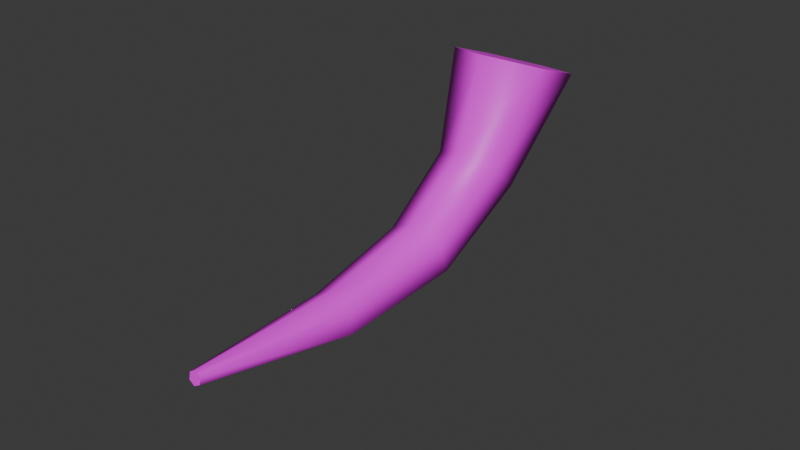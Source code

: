 # Source: multiplayer_horn.blend  (saved by Blender 4.3.34; exported with 4.5.12 LTS)
import bpy
from mathutils import Matrix  # noqa: F401  (used for matrix-valued properties, if any)

bpy.ops.wm.read_factory_settings(use_empty=True)
scene = bpy.context.scene
scene.name = 'Scene'

# ---- collections
col_collection = bpy.data.collections.new('Collection'); scene.collection.children.link(col_collection)

# ---- images (referenced by path relative to the original .blend; pixels are not part of the script)
import os
ASSET_DIR = os.environ.get("B2B_ASSET_DIR", "")  # directory of the original .blend (textures are referenced by path, not embedded)
HERE = os.path.dirname(os.path.abspath(__file__))  # packed textures are extracted next to this script under _unpacked/

def load_image(name, relpath, width, height, colorspace="sRGB"):
    """Load a texture the original file referenced (path relative to the .blend, or extracted next to this script)."""
    p = next((c for c in (os.path.join(HERE, relpath), os.path.join(ASSET_DIR, relpath)) if relpath and os.path.exists(c)), "")
    if p:
        img = bpy.data.images.load(p, check_existing=True)
        img.name = name
    else:  # same state as the original file: an image datablock whose file is absent (Cycles renders it pink)
        img = bpy.data.images.new(name, width, height)
        img.source = "FILE"
        img.filepath = "//" + (relpath or name)
    img.colorspace_settings.name = colorspace
    return img
img_untitled = load_image('Untitled', 'multiplayer_horn.png', 1024, 1024, 'sRGB')

# ---- materials (node trees are filled in below, after node groups)
mat_horn = bpy.data.materials.new('horn')

# ---- material node trees
mat_horn.use_nodes = True; mat_horn.node_tree.nodes.clear()
_N = mat_horn.node_tree.nodes; _L = mat_horn.node_tree.links
n0 = _N.new('ShaderNodeBsdfPrincipled'); n0.name = 'Principled BSDF'; n0.location = (10, 300)
n1 = _N.new('ShaderNodeOutputMaterial'); n1.name = 'Material Output'; n1.location = (300, 300)
n2 = _N.new('ShaderNodeTexImage'); n2.name = 'Image Texture'; n2.location = (-280, 280)
n2.image = img_untitled
n2.interpolation = 'Closest'
_L.new(n0.outputs[0], n1.inputs[0])
_L.new(n2.outputs[0], n0.inputs[0])
n1.is_active_output = True

# ---- world
world_world = bpy.data.worlds.new('World'); scene.world = world_world
world_world.use_nodes = True; world_world.node_tree.nodes.clear()
_N = world_world.node_tree.nodes; _L = world_world.node_tree.links
n0 = _N.new('ShaderNodeOutputWorld'); n0.name = 'World Output'; n0.location = (300, 300)
n1 = _N.new('ShaderNodeBackground'); n1.name = 'Background'; n1.location = (10, 300)
n1.inputs[0].default_value = (0.05088, 0.05088, 0.05088, 1.0)
_L.new(n1.outputs[0], n0.inputs[0])
n0.is_active_output = True
world_world.color = (0.05088, 0.05088, 0.05088)
world_world.sun_shadow_jitter_overblur = 0.0

# ---- meshes
me_b_ziercurve = bpy.data.meshes.new('BézierCurve')
me_b_ziercurve.from_pydata([(-1.086, 0.08563, 0.2097), (-0.9144, -0.08563, 0.2097), (-0.8287, -0.1713, 4.222e-09), (-0.9144, -0.08563, -0.2097), (-1.086, 0.08563, -0.2097), (-1.171, 0.1713, 9.861e-09), (-0.6444, 0.3381, 0.1386), (-0.5883, 0.1883, 0.1386), (-0.5602, 0.1134, 1.804e-08), (-0.5883, 0.1883, -0.1386), (-0.6444, 0.3381, -0.1386), (-0.6725, 0.413, 1.059e-08), (-0.1917, 0.3802, 0.1191), (-0.2049, 0.2434, 0.1191), (-0.2115, 0.175, 4.005e-08), (-0.2049, 0.2434, -0.1191), (-0.1917, 0.3802, -0.1191), (-0.1851, 0.4487, 2.404e-08), (0.301, 0.2063, 0.08878), (0.2588, 0.1129, 0.08878), (0.2377, 0.0662, 2.834e-08), (0.2588, 0.1129, -0.08878), (0.301, 0.2063, -0.08878), (0.3222, 0.253, 4.473e-09), (0.8523, -0.1679, 0.02507), (0.8357, -0.1917, 0.02507), (0.8274, -0.2036, -5.004e-08), (0.8357, -0.1917, -0.02507), (0.8523, -0.1679, -0.02507), (0.8605, -0.1561, -6.083e-08)], [], [(0, 6, 11, 5), (1, 7, 6, 0), (2, 8, 7, 1), (3, 9, 8, 2), (4, 10, 9, 3), (5, 11, 10, 4), (6, 12, 17, 11), (7, 13, 12, 6), (8, 14, 13, 7), (9, 15, 14, 8), (10, 16, 15, 9), (11, 17, 16, 10), (12, 18, 23, 17), (13, 19, 18, 12), (14, 20, 19, 13), (15, 21, 20, 14), (16, 22, 21, 15), (17, 23, 22, 16), (18, 24, 29, 23), (19, 25, 24, 18), (20, 26, 25, 19), (21, 27, 26, 20), (22, 28, 27, 21), (23, 29, 28, 22), (5, 4, 3, 2, 1, 0), (29, 24, 25, 26, 27, 28)])
me_b_ziercurve.polygons.foreach_set('use_smooth', [True] * 26)
_k = set([(0, 1), (0, 5), (1, 2), (2, 3), (3, 4), (4, 5), (24, 25), (24, 29), (25, 26), (26, 27), (27, 28), (28, 29)])
me_b_ziercurve.attributes.new('sharp_edge', 'BOOLEAN', 'EDGE').data.foreach_set('value', [ (min(e.vertices), max(e.vertices)) in _k for e in me_b_ziercurve.edges])
_uv = me_b_ziercurve.uv_layers.new(name='UVMap')
_uv.uv.foreach_set('vector', [0.1453, 0.04143, 0.08811, 0.2745, 0.01358, 0.2713, 0.03444, 0.01358, 0.2411, 0.09244, 0.1652, 0.2863, 0.08811, 0.2745, 0.1453, 0.04143, 0.3374, 0.1524, 0.2383, 0.3066, 0.1652, 0.2863, 0.2411, 0.09244, 0.4609, 0.09244, 0.5368, 0.2863, 0.4637, 0.3066, 0.3646, 0.1524, 0.5567, 0.04143, 0.6138, 0.2745, 0.5368, 0.2863, 0.4609, 0.09244, 0.6675, 0.01358, 0.6884, 0.2713, 0.6138, 0.2745, 0.5567, 0.04143, 0.08811, 0.2745, 0.09647, 0.4842, 0.03416, 0.4968, 0.01358, 0.2713, 0.1652, 0.2863, 0.158, 0.4747, 0.09647, 0.4842, 0.08811, 0.2745, 0.2383, 0.3066, 0.2221, 0.4702, 0.158, 0.4747, 0.1652, 0.2863, 0.5368, 0.2863, 0.5439, 0.4747, 0.4798, 0.4702, 0.4637, 0.3066, 0.6138, 0.2745, 0.6055, 0.4842, 0.5439, 0.4747, 0.5368, 0.2863, 0.6884, 0.2713, 0.6678, 0.4968, 0.6055, 0.4842, 0.6138, 0.2745, 0.09647, 0.4842, 0.1698, 0.7086, 0.1267, 0.729, 0.03416, 0.4968, 0.158, 0.4747, 0.2129, 0.6923, 0.1698, 0.7086, 0.09647, 0.4842, 0.2221, 0.4702, 0.2585, 0.6799, 0.2129, 0.6923, 0.158, 0.4747, 0.5439, 0.4747, 0.4891, 0.6923, 0.4435, 0.6799, 0.4798, 0.4702, 0.6055, 0.4842, 0.5321, 0.7086, 0.4891, 0.6923, 0.5439, 0.4747, 0.6678, 0.4968, 0.5753, 0.729, 0.5321, 0.7086, 0.6055, 0.4842, 0.1698, 0.7086, 0.3134, 0.979, 0.302, 0.9864, 0.1267, 0.729, 0.2129, 0.6923, 0.3249, 0.9727, 0.3134, 0.979, 0.1698, 0.7086, 0.2585, 0.6799, 0.3374, 0.968, 0.3249, 0.9727, 0.2129, 0.6923, 0.4891, 0.6923, 0.377, 0.9727, 0.3646, 0.968, 0.4435, 0.6799, 0.5321, 0.7086, 0.3886, 0.979, 0.377, 0.9727, 0.4891, 0.6923, 0.5753, 0.729, 0.4, 0.9864, 0.3886, 0.979, 0.5321, 0.7086, 0.7155, 0.06998, 0.8132, 0.01358, 0.9109, 0.06998, 0.9109, 0.1828, 0.8132, 0.2392, 0.7155, 0.1828, 0.7389, 0.2866, 0.7272, 0.2933, 0.7155, 0.2866, 0.7155, 0.2731, 0.7272, 0.2664, 0.7389, 0.2731])
me_b_ziercurve.materials.append(mat_horn)
me_b_ziercurve.auto_texspace = False
me_b_ziercurve.update()

# ---- objects
ob_horn = bpy.data.objects.new('horn', me_b_ziercurve)

# ---- transforms, parenting, visibility, modifiers, constraints
ob_horn.location = (0.0, 0.0, 0.0)
ob_horn.rotation_euler = (-1.571, -0.4363, 1.571)
ob_horn.scale = (-0.25, 0.25, 0.25)

# ---- collection membership
col_collection.objects.link(ob_horn)

# ---- scene / render settings (as saved in the file)
scene.frame_start = 1; scene.frame_end = 250; scene.frame_set(1)
scene.render.engine = 'BLENDER_EEVEE_NEXT'
bpy.context.view_layer.update()

# ---- added for rendering (the .blend has no active camera and no usable light): camera, sun
cam_auto = bpy.data.cameras.new('AutoCamera')
cam_auto.lens = 50.0
cam_auto.sensor_width = 36.0
cam_auto.clip_end = 1000.0
ob_auto_camera = bpy.data.objects.new('AutoCamera', cam_auto)
scene.collection.objects.link(ob_auto_camera)
ob_auto_camera.location = (0.601387, -0.673515, 0.469761)
ob_auto_camera.rotation_euler = (1.09748, -7.21219e-08, 0.694738)
scene.camera = ob_auto_camera
light_auto_sun = bpy.data.lights.new('AutoSun', 'SUN')
light_auto_sun.energy = 3.0
light_auto_sun.angle = 0.0523599
ob_auto_sun = bpy.data.objects.new('AutoSun', light_auto_sun)
scene.collection.objects.link(ob_auto_sun)
ob_auto_sun.rotation_euler = (0.872665, 0.174533, 0.523599)
bpy.context.view_layer.update()
